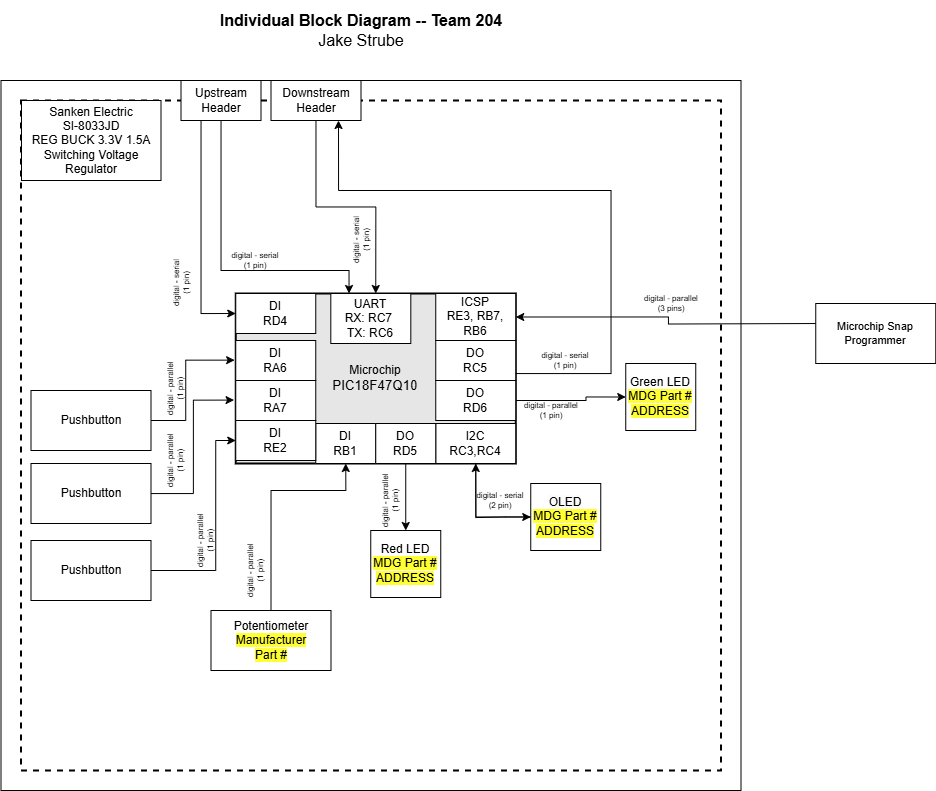

The diagram above was exported from draw.io. Its source (the exported page's mxGraphModel, read from the mxfile embedded in the PNG):
<mxGraphModel dx="3087.5" dy="868" grid="1" gridSize="10" guides="1" tooltips="1" connect="1" arrows="1" fold="1" page="1" pageScale="1.5" pageWidth="1169" pageHeight="827" background="#ffffff" math="0" shadow="0">
  <root>
    <mxCell id="0" style=";html=1;" />
    <mxCell id="1" style=";html=1;" parent="0" />
    <mxCell id="aC57QmPyYTqG6Asludqg-9" value="" style="rounded=0;whiteSpace=wrap;html=1;fontSize=16;movable=0;resizable=0;rotatable=0;deletable=0;editable=0;locked=1;connectable=0;" parent="1" vertex="1">
      <mxGeometry x="-20" y="350" width="740" height="710" as="geometry" />
    </mxCell>
    <mxCell id="zSoxXOAhGFOt2usmLHU0-1" value="" style="rounded=0;whiteSpace=wrap;html=1;fillColor=none;dashed=1;strokeWidth=2;movable=0;resizable=0;rotatable=0;deletable=0;editable=0;locked=1;connectable=0;" parent="1" vertex="1">
      <mxGeometry y="370" width="700" height="670" as="geometry" />
    </mxCell>
    <mxCell id="9j5Bc3N9rgv02oG_bQQu-24" value="Pushbutton" style="rounded=0;whiteSpace=wrap;html=1;" parent="1" vertex="1">
      <mxGeometry x="10" y="660" width="120" height="60" as="geometry" />
    </mxCell>
    <mxCell id="9j5Bc3N9rgv02oG_bQQu-47" value="" style="group;strokeWidth=1;" parent="1" connectable="0" vertex="1">
      <mxGeometry x="244.75" y="563" width="250" height="190" as="geometry" />
    </mxCell>
    <mxCell id="9j5Bc3N9rgv02oG_bQQu-6" value="&lt;div&gt;Microchip&lt;/div&gt;&lt;div&gt;&lt;span style=&quot;font-size: 10pt ; font-family: &amp;quot;arial&amp;quot; ; font-style: normal&quot;&gt;PIC18F47Q10&lt;/span&gt;&lt;/div&gt;" style="rounded=0;whiteSpace=wrap;html=1;strokeWidth=2;fillColor=#E6E6E6;" parent="9j5Bc3N9rgv02oG_bQQu-47" vertex="1">
      <mxGeometry x="-30" width="280" height="170" as="geometry" />
    </mxCell>
    <mxCell id="9j5Bc3N9rgv02oG_bQQu-31" value="&lt;div&gt;DO&lt;/div&gt;&lt;div&gt;RC5&lt;/div&gt;" style="rounded=0;whiteSpace=wrap;html=1;" parent="9j5Bc3N9rgv02oG_bQQu-47" vertex="1">
      <mxGeometry x="170" y="47" width="80" height="40" as="geometry" />
    </mxCell>
    <mxCell id="9j5Bc3N9rgv02oG_bQQu-36" value="&lt;div&gt;DI&lt;/div&gt;&lt;div&gt;RB1&lt;/div&gt;" style="rounded=0;whiteSpace=wrap;html=1;" parent="9j5Bc3N9rgv02oG_bQQu-47" vertex="1">
      <mxGeometry x="50" y="130" width="60" height="40" as="geometry" />
    </mxCell>
    <mxCell id="9j5Bc3N9rgv02oG_bQQu-40" value="&lt;div&gt;UART&lt;/div&gt;&lt;div&gt;RX: RC7&amp;nbsp;&lt;/div&gt;&lt;div&gt;TX: RC6&lt;/div&gt;" style="rounded=0;whiteSpace=wrap;html=1;" parent="9j5Bc3N9rgv02oG_bQQu-47" vertex="1">
      <mxGeometry x="65.06" width="80" height="50" as="geometry" />
    </mxCell>
    <mxCell id="aC57QmPyYTqG6Asludqg-1" value="&lt;div&gt;ICSP&lt;/div&gt;&lt;div&gt;RE3, RB7, RB6&lt;/div&gt;" style="rounded=0;whiteSpace=wrap;html=1;" parent="9j5Bc3N9rgv02oG_bQQu-47" vertex="1">
      <mxGeometry x="170" width="80" height="47" as="geometry" />
    </mxCell>
    <mxCell id="_ejYhbqgrZVzFNkWTMyK-14" value="&lt;div&gt;DI&lt;/div&gt;&lt;div&gt;RE2&lt;/div&gt;" style="rounded=0;whiteSpace=wrap;html=1;" parent="9j5Bc3N9rgv02oG_bQQu-47" vertex="1">
      <mxGeometry x="-30" y="127" width="80" height="40" as="geometry" />
    </mxCell>
    <mxCell id="9j5Bc3N9rgv02oG_bQQu-30" value="&lt;div&gt;DI&lt;/div&gt;&lt;div&gt;RA6&lt;/div&gt;" style="rounded=0;whiteSpace=wrap;html=1;" parent="9j5Bc3N9rgv02oG_bQQu-47" vertex="1">
      <mxGeometry x="-30" y="47" width="80" height="40" as="geometry" />
    </mxCell>
    <mxCell id="_ejYhbqgrZVzFNkWTMyK-29" value="&lt;div&gt;I2C&lt;/div&gt;&lt;div&gt;RC3,RC4&lt;/div&gt;" style="rounded=0;whiteSpace=wrap;html=1;" parent="9j5Bc3N9rgv02oG_bQQu-47" vertex="1">
      <mxGeometry x="170" y="130" width="80" height="40" as="geometry" />
    </mxCell>
    <mxCell id="_ejYhbqgrZVzFNkWTMyK-40" value="&lt;div&gt;DO&lt;/div&gt;&lt;div&gt;RD5&lt;/div&gt;" style="rounded=0;whiteSpace=wrap;html=1;" parent="9j5Bc3N9rgv02oG_bQQu-47" vertex="1">
      <mxGeometry x="110" y="130" width="60" height="40" as="geometry" />
    </mxCell>
    <mxCell id="E7VZ39YzQb4r2PYz2Yjj-11" value="&lt;div&gt;DO&lt;/div&gt;&lt;div&gt;RD6&lt;/div&gt;" style="rounded=0;whiteSpace=wrap;html=1;" vertex="1" parent="9j5Bc3N9rgv02oG_bQQu-47">
      <mxGeometry x="170" y="87" width="80" height="40" as="geometry" />
    </mxCell>
    <mxCell id="JOMnKlJys3NHe0t_5HwK-2" value="&lt;div style=&quot;font-size: 8px&quot;&gt;digital - parallel&lt;/div&gt;&lt;div style=&quot;font-size: 8px&quot;&gt;(1 pin)&lt;br&gt;&lt;/div&gt;" style="text;html=1;strokeColor=none;fillColor=none;align=center;verticalAlign=middle;whiteSpace=wrap;rounded=0;fontSize=8;rotation=-90;" parent="1" vertex="1">
      <mxGeometry x="124.75" y="648" width="60" height="20" as="geometry" />
    </mxCell>
    <mxCell id="aC57QmPyYTqG6Asludqg-8" value="&lt;div style=&quot;font-size: 16px&quot;&gt;&lt;b style=&quot;font-size: 16px&quot;&gt;Individual Block Diagram -- Team 204&lt;/b&gt;&lt;/div&gt;&lt;div style=&quot;font-size: 16px&quot;&gt;Jake Strube&lt;/div&gt;" style="text;html=1;strokeColor=none;fillColor=none;align=center;verticalAlign=middle;whiteSpace=wrap;rounded=0;fontSize=16;" parent="1" vertex="1">
      <mxGeometry x="10" y="270" width="660" height="60" as="geometry" />
    </mxCell>
    <mxCell id="aC57QmPyYTqG6Asludqg-13" style="edgeStyle=orthogonalEdgeStyle;rounded=0;orthogonalLoop=1;jettySize=auto;html=1;entryX=1;entryY=0.5;entryDx=0;entryDy=0;startArrow=none;startFill=0;endArrow=classic;fontSize=11;strokeWidth=1;sketch=0;" parent="1" target="aC57QmPyYTqG6Asludqg-1" edge="1">
      <mxGeometry relative="1" as="geometry">
        <mxPoint x="800" y="593" as="sourcePoint" />
        <mxPoint x="500" y="580" as="targetPoint" />
      </mxGeometry>
    </mxCell>
    <mxCell id="aC57QmPyYTqG6Asludqg-10" value="Microchip Snap Programmer" style="rounded=0;whiteSpace=wrap;html=1;fontSize=11;" parent="1" vertex="1">
      <mxGeometry x="794.75" y="573" width="120" height="60" as="geometry" />
    </mxCell>
    <mxCell id="qvk3YT8bBgQgHgqkpW-t-2" value="&lt;div style=&quot;font-size: 8px&quot;&gt;digital - parallel&lt;br&gt;&lt;/div&gt;&lt;div style=&quot;font-size: 8px&quot;&gt;(3 pins)&lt;/div&gt;" style="text;html=1;strokeColor=none;fillColor=none;align=center;verticalAlign=middle;whiteSpace=wrap;rounded=0;fontSize=8;rotation=0;" parent="1" vertex="1">
      <mxGeometry x="620" y="563" width="60" height="20" as="geometry" />
    </mxCell>
    <mxCell id="_ejYhbqgrZVzFNkWTMyK-4" style="edgeStyle=orthogonalEdgeStyle;rounded=0;orthogonalLoop=1;jettySize=auto;html=1;entryX=-0.006;entryY=0.627;entryDx=0;entryDy=0;entryPerimeter=0;" parent="1" source="_ejYhbqgrZVzFNkWTMyK-2" target="9j5Bc3N9rgv02oG_bQQu-6" edge="1">
      <mxGeometry relative="1" as="geometry" />
    </mxCell>
    <mxCell id="_ejYhbqgrZVzFNkWTMyK-2" value="Pushbutton" style="rounded=0;whiteSpace=wrap;html=1;" parent="1" vertex="1">
      <mxGeometry x="10" y="733" width="120" height="60" as="geometry" />
    </mxCell>
    <mxCell id="_ejYhbqgrZVzFNkWTMyK-6" style="edgeStyle=orthogonalEdgeStyle;rounded=0;orthogonalLoop=1;jettySize=auto;html=1;" parent="1" source="_ejYhbqgrZVzFNkWTMyK-5" edge="1">
      <mxGeometry relative="1" as="geometry">
        <mxPoint x="214.75" y="710" as="targetPoint" />
        <Array as="points">
          <mxPoint x="194.75" y="840" />
          <mxPoint x="194.75" y="710" />
        </Array>
      </mxGeometry>
    </mxCell>
    <mxCell id="_ejYhbqgrZVzFNkWTMyK-5" value="Pushbutton" style="rounded=0;whiteSpace=wrap;html=1;" parent="1" vertex="1">
      <mxGeometry x="10" y="810" width="120" height="60" as="geometry" />
    </mxCell>
    <mxCell id="_ejYhbqgrZVzFNkWTMyK-12" style="edgeStyle=orthogonalEdgeStyle;rounded=0;orthogonalLoop=1;jettySize=auto;html=1;" parent="1" source="_ejYhbqgrZVzFNkWTMyK-9" target="9j5Bc3N9rgv02oG_bQQu-40" edge="1">
      <mxGeometry relative="1" as="geometry">
        <mxPoint x="328" y="560" as="targetPoint" />
        <Array as="points">
          <mxPoint x="200" y="540" />
          <mxPoint x="328" y="540" />
        </Array>
      </mxGeometry>
    </mxCell>
    <mxCell id="_ejYhbqgrZVzFNkWTMyK-18" style="edgeStyle=orthogonalEdgeStyle;rounded=0;orthogonalLoop=1;jettySize=auto;html=1;entryX=0;entryY=0.5;entryDx=0;entryDy=0;" parent="1" source="_ejYhbqgrZVzFNkWTMyK-9" target="9j5Bc3N9rgv02oG_bQQu-29" edge="1">
      <mxGeometry relative="1" as="geometry">
        <Array as="points">
          <mxPoint x="180" y="583" />
        </Array>
      </mxGeometry>
    </mxCell>
    <mxCell id="_ejYhbqgrZVzFNkWTMyK-9" value="Upstream&lt;div&gt;Header&lt;/div&gt;" style="rounded=0;whiteSpace=wrap;html=1;" parent="1" vertex="1">
      <mxGeometry x="160" y="350" width="80" height="40" as="geometry" />
    </mxCell>
    <mxCell id="_ejYhbqgrZVzFNkWTMyK-13" style="edgeStyle=orthogonalEdgeStyle;rounded=0;orthogonalLoop=1;jettySize=auto;html=1;entryX=0.5;entryY=0;entryDx=0;entryDy=0;" parent="1" source="_ejYhbqgrZVzFNkWTMyK-10" target="9j5Bc3N9rgv02oG_bQQu-6" edge="1">
      <mxGeometry relative="1" as="geometry" />
    </mxCell>
    <mxCell id="_ejYhbqgrZVzFNkWTMyK-10" value="Downstream&lt;div&gt;Header&lt;/div&gt;" style="rounded=0;whiteSpace=wrap;html=1;" parent="1" vertex="1">
      <mxGeometry x="250" y="350" width="90" height="40" as="geometry" />
    </mxCell>
    <mxCell id="9j5Bc3N9rgv02oG_bQQu-29" value="&lt;div&gt;DI&lt;/div&gt;&lt;div&gt;RD4&lt;/div&gt;" style="rounded=0;whiteSpace=wrap;html=1;" parent="1" vertex="1">
      <mxGeometry x="214.75" y="563" width="80" height="40" as="geometry" />
    </mxCell>
    <mxCell id="_ejYhbqgrZVzFNkWTMyK-3" value="&lt;div&gt;DI&lt;/div&gt;&lt;div&gt;RA7&lt;/div&gt;" style="rounded=0;whiteSpace=wrap;html=1;" parent="1" vertex="1">
      <mxGeometry x="214.75" y="650" width="80" height="40" as="geometry" />
    </mxCell>
    <mxCell id="_ejYhbqgrZVzFNkWTMyK-15" value="&lt;div style=&quot;font-size: 8px&quot;&gt;digital - parallel&lt;/div&gt;&lt;div style=&quot;font-size: 8px&quot;&gt;(1 pin)&lt;br&gt;&lt;/div&gt;" style="text;html=1;strokeColor=none;fillColor=none;align=center;verticalAlign=middle;whiteSpace=wrap;rounded=0;fontSize=8;rotation=-90;" parent="1" vertex="1">
      <mxGeometry x="124.75" y="720" width="60" height="20" as="geometry" />
    </mxCell>
    <mxCell id="_ejYhbqgrZVzFNkWTMyK-16" value="&lt;div style=&quot;font-size: 8px&quot;&gt;digital - parallel&lt;/div&gt;&lt;div style=&quot;font-size: 8px&quot;&gt;(1 pin)&lt;br&gt;&lt;/div&gt;" style="text;html=1;strokeColor=none;fillColor=none;align=center;verticalAlign=middle;whiteSpace=wrap;rounded=0;fontSize=8;rotation=-90;" parent="1" vertex="1">
      <mxGeometry x="154.75" y="800" width="60" height="20" as="geometry" />
    </mxCell>
    <mxCell id="_ejYhbqgrZVzFNkWTMyK-17" style="edgeStyle=orthogonalEdgeStyle;rounded=0;orthogonalLoop=1;jettySize=auto;html=1;entryX=-0.004;entryY=0.392;entryDx=0;entryDy=0;entryPerimeter=0;" parent="1" source="9j5Bc3N9rgv02oG_bQQu-24" target="9j5Bc3N9rgv02oG_bQQu-6" edge="1">
      <mxGeometry relative="1" as="geometry">
        <Array as="points">
          <mxPoint x="164.75" y="690" />
          <mxPoint x="164.75" y="630" />
        </Array>
      </mxGeometry>
    </mxCell>
    <mxCell id="_ejYhbqgrZVzFNkWTMyK-20" style="edgeStyle=orthogonalEdgeStyle;rounded=0;orthogonalLoop=1;jettySize=auto;html=1;entryX=0.75;entryY=1;entryDx=0;entryDy=0;" parent="1" source="9j5Bc3N9rgv02oG_bQQu-31" target="_ejYhbqgrZVzFNkWTMyK-10" edge="1">
      <mxGeometry relative="1" as="geometry">
        <Array as="points">
          <mxPoint x="590" y="643" />
          <mxPoint x="590" y="460" />
          <mxPoint x="318" y="460" />
        </Array>
      </mxGeometry>
    </mxCell>
    <mxCell id="_ejYhbqgrZVzFNkWTMyK-22" value="&lt;div style=&quot;font-size: 8px&quot;&gt;digital - serial&lt;/div&gt;&lt;div style=&quot;font-size: 8px&quot;&gt;(1 pin)&lt;br&gt;&lt;/div&gt;" style="text;html=1;strokeColor=none;fillColor=none;align=center;verticalAlign=middle;whiteSpace=wrap;rounded=0;fontSize=8;rotation=0;" parent="1" vertex="1">
      <mxGeometry x="204.75" y="520" width="60" height="20" as="geometry" />
    </mxCell>
    <mxCell id="_ejYhbqgrZVzFNkWTMyK-26" value="&lt;div style=&quot;font-size: 8px&quot;&gt;digital - serial&lt;/div&gt;&lt;div style=&quot;font-size: 8px&quot;&gt;(1 pin)&lt;br&gt;&lt;/div&gt;" style="text;html=1;strokeColor=none;fillColor=none;align=center;verticalAlign=middle;whiteSpace=wrap;rounded=0;fontSize=8;rotation=-90;" parent="1" vertex="1">
      <mxGeometry x="310" y="500" width="60" height="20" as="geometry" />
    </mxCell>
    <mxCell id="_ejYhbqgrZVzFNkWTMyK-27" value="&lt;div style=&quot;font-size: 8px&quot;&gt;digital - serial&lt;/div&gt;&lt;div style=&quot;font-size: 8px&quot;&gt;(1 pin)&lt;br&gt;&lt;/div&gt;" style="text;html=1;strokeColor=none;fillColor=none;align=center;verticalAlign=middle;whiteSpace=wrap;rounded=0;fontSize=8;rotation=0;" parent="1" vertex="1">
      <mxGeometry x="514.75" y="620" width="60" height="20" as="geometry" />
    </mxCell>
    <mxCell id="_ejYhbqgrZVzFNkWTMyK-28" value="&lt;div style=&quot;font-size: 8px&quot;&gt;digital - serial&lt;/div&gt;&lt;div style=&quot;font-size: 8px&quot;&gt;(1 pin)&lt;br&gt;&lt;/div&gt;" style="text;html=1;strokeColor=none;fillColor=none;align=center;verticalAlign=middle;whiteSpace=wrap;rounded=0;fontSize=8;rotation=-90;" parent="1" vertex="1">
      <mxGeometry x="130" y="543" width="60" height="20" as="geometry" />
    </mxCell>
    <mxCell id="_ejYhbqgrZVzFNkWTMyK-32" style="edgeStyle=orthogonalEdgeStyle;rounded=0;orthogonalLoop=1;jettySize=auto;html=1;entryX=0.5;entryY=1;entryDx=0;entryDy=0;" parent="1" source="_ejYhbqgrZVzFNkWTMyK-30" target="_ejYhbqgrZVzFNkWTMyK-29" edge="1">
      <mxGeometry relative="1" as="geometry">
        <mxPoint x="494.75" y="712.9999999999998" as="targetPoint" />
        <Array as="points">
          <mxPoint x="484.75" y="787" />
          <mxPoint x="464.75" y="787" />
          <mxPoint x="454.75" y="787" />
        </Array>
      </mxGeometry>
    </mxCell>
    <mxCell id="_ejYhbqgrZVzFNkWTMyK-30" value="&lt;div&gt;&lt;span style=&quot;background-color: rgb(251, 251, 251);&quot;&gt;OLED&lt;/span&gt;&lt;br&gt;&lt;/div&gt;&lt;div&gt;&lt;span style=&quot;background-color: rgb(255, 255, 51);&quot;&gt;MDG Part #&lt;/span&gt;&lt;/div&gt;&lt;div&gt;&lt;span style=&quot;background-color: rgb(255, 255, 51);&quot;&gt;ADDRESS&lt;/span&gt;&lt;/div&gt;" style="rounded=0;whiteSpace=wrap;html=1;" parent="1" vertex="1">
      <mxGeometry x="509.75" y="753" width="70" height="67" as="geometry" />
    </mxCell>
    <mxCell id="_ejYhbqgrZVzFNkWTMyK-31" style="edgeStyle=orthogonalEdgeStyle;rounded=0;orthogonalLoop=1;jettySize=auto;html=1;entryX=0;entryY=0.5;entryDx=0;entryDy=0;exitX=0.5;exitY=1;exitDx=0;exitDy=0;" parent="1" source="_ejYhbqgrZVzFNkWTMyK-29" target="_ejYhbqgrZVzFNkWTMyK-30" edge="1">
      <mxGeometry relative="1" as="geometry" />
    </mxCell>
    <mxCell id="_ejYhbqgrZVzFNkWTMyK-33" value="&lt;div style=&quot;font-size: 8px&quot;&gt;digital - serial&lt;/div&gt;&lt;div style=&quot;font-size: 8px&quot;&gt;(2 pin)&lt;br&gt;&lt;/div&gt;" style="text;html=1;strokeColor=none;fillColor=none;align=center;verticalAlign=middle;whiteSpace=wrap;rounded=0;fontSize=8;rotation=0;" parent="1" vertex="1">
      <mxGeometry x="449.75" y="760" width="60" height="20" as="geometry" />
    </mxCell>
    <mxCell id="_ejYhbqgrZVzFNkWTMyK-35" style="edgeStyle=orthogonalEdgeStyle;rounded=0;orthogonalLoop=1;jettySize=auto;html=1;entryX=0.5;entryY=1;entryDx=0;entryDy=0;exitX=0.5;exitY=0;exitDx=0;exitDy=0;" parent="1" source="_ejYhbqgrZVzFNkWTMyK-34" target="9j5Bc3N9rgv02oG_bQQu-36" edge="1">
      <mxGeometry relative="1" as="geometry">
        <Array as="points">
          <mxPoint x="250" y="760" />
          <mxPoint x="325" y="760" />
        </Array>
      </mxGeometry>
    </mxCell>
    <mxCell id="_ejYhbqgrZVzFNkWTMyK-34" value="&lt;div&gt;Potentiometer&lt;/div&gt;&lt;div&gt;&lt;span style=&quot;background-color: rgb(255, 255, 51);&quot;&gt;Manufacturer&lt;/span&gt;&lt;/div&gt;&lt;div&gt;&lt;span style=&quot;background-color: rgb(255, 255, 51);&quot;&gt;Part #&lt;/span&gt;&lt;/div&gt;" style="rounded=0;whiteSpace=wrap;html=1;" parent="1" vertex="1">
      <mxGeometry x="190" y="880" width="120" height="60" as="geometry" />
    </mxCell>
    <mxCell id="_ejYhbqgrZVzFNkWTMyK-36" value="&lt;div&gt;Green LED&lt;/div&gt;&lt;div&gt;&lt;span style=&quot;background-color: rgb(255, 255, 51);&quot;&gt;MDG Part #&lt;/span&gt;&lt;/div&gt;&lt;div&gt;&lt;span style=&quot;background-color: rgb(255, 255, 51);&quot;&gt;ADDRESS&lt;/span&gt;&lt;/div&gt;" style="rounded=0;whiteSpace=wrap;html=1;" parent="1" vertex="1">
      <mxGeometry x="604.75" y="633" width="70" height="67" as="geometry" />
    </mxCell>
    <mxCell id="_ejYhbqgrZVzFNkWTMyK-37" value="&lt;div style=&quot;font-size: 8px&quot;&gt;digital - parallel&lt;/div&gt;&lt;div style=&quot;font-size: 8px&quot;&gt;(1 pin)&lt;br&gt;&lt;/div&gt;" style="text;html=1;strokeColor=none;fillColor=none;align=center;verticalAlign=middle;whiteSpace=wrap;rounded=0;fontSize=8;rotation=-90;" parent="1" vertex="1">
      <mxGeometry x="204.75" y="830" width="60" height="20" as="geometry" />
    </mxCell>
    <mxCell id="_ejYhbqgrZVzFNkWTMyK-38" style="edgeStyle=orthogonalEdgeStyle;rounded=0;orthogonalLoop=1;jettySize=auto;html=1;entryX=0;entryY=0.5;entryDx=0;entryDy=0;exitX=0;exitY=0;exitDx=0;exitDy=0;" parent="1" source="_ejYhbqgrZVzFNkWTMyK-39" target="_ejYhbqgrZVzFNkWTMyK-36" edge="1">
      <mxGeometry relative="1" as="geometry">
        <Array as="points">
          <mxPoint x="495" y="670" />
          <mxPoint x="565" y="670" />
          <mxPoint x="565" y="667" />
        </Array>
      </mxGeometry>
    </mxCell>
    <mxCell id="_ejYhbqgrZVzFNkWTMyK-39" value="&lt;div style=&quot;font-size: 8px&quot;&gt;digital - parallel&lt;/div&gt;&lt;div style=&quot;font-size: 8px&quot;&gt;(1 pin)&lt;br&gt;&lt;/div&gt;" style="text;html=1;strokeColor=none;fillColor=none;align=center;verticalAlign=middle;whiteSpace=wrap;rounded=0;fontSize=8;rotation=0;" parent="1" vertex="1">
      <mxGeometry x="500" y="670" width="60" height="20" as="geometry" />
    </mxCell>
    <mxCell id="_ejYhbqgrZVzFNkWTMyK-41" value="&lt;div&gt;Red LED&lt;/div&gt;&lt;div&gt;&lt;span style=&quot;background-color: rgb(255, 255, 51);&quot;&gt;MDG Part #&lt;/span&gt;&lt;/div&gt;&lt;div&gt;&lt;span style=&quot;background-color: rgb(255, 255, 51);&quot;&gt;ADDRESS&lt;/span&gt;&lt;/div&gt;" style="rounded=0;whiteSpace=wrap;html=1;" parent="1" vertex="1">
      <mxGeometry x="349.75" y="800" width="70" height="67" as="geometry" />
    </mxCell>
    <mxCell id="_ejYhbqgrZVzFNkWTMyK-42" style="edgeStyle=orthogonalEdgeStyle;rounded=0;orthogonalLoop=1;jettySize=auto;html=1;entryX=0.5;entryY=0;entryDx=0;entryDy=0;" parent="1" source="_ejYhbqgrZVzFNkWTMyK-40" target="_ejYhbqgrZVzFNkWTMyK-41" edge="1">
      <mxGeometry relative="1" as="geometry" />
    </mxCell>
    <mxCell id="_ejYhbqgrZVzFNkWTMyK-43" value="&lt;div style=&quot;font-size: 8px&quot;&gt;digital - parallel&lt;/div&gt;&lt;div style=&quot;font-size: 8px&quot;&gt;(1 pin)&lt;br&gt;&lt;/div&gt;" style="text;html=1;strokeColor=none;fillColor=none;align=center;verticalAlign=middle;whiteSpace=wrap;rounded=0;fontSize=8;rotation=-90;" parent="1" vertex="1">
      <mxGeometry x="339.75" y="760" width="60" height="20" as="geometry" />
    </mxCell>
    <mxCell id="E7VZ39YzQb4r2PYz2Yjj-13" value="Sanken Electric&lt;div&gt;SI-8033JD&lt;/div&gt;&lt;div&gt;REG BUCK 3.3V 1.5A Switching Voltage Regulator&lt;/div&gt;" style="rounded=0;whiteSpace=wrap;html=1;" vertex="1" parent="1">
      <mxGeometry x="0.5" y="370" width="139.5" height="80" as="geometry" />
    </mxCell>
  </root>
</mxGraphModel>